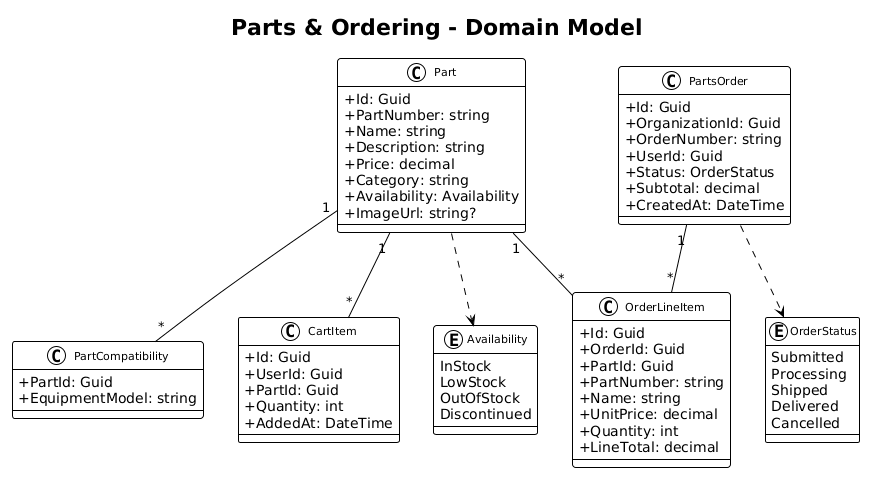

The diagram above was rendered by PlantUML. Its source (embedded in the PNG):
@startuml
!theme plain
skinparam classAttributeIconSize 0
skinparam classFontSize 11

title Parts & Ordering - Domain Model

class Part {
    +Id: Guid
    +PartNumber: string
    +Name: string
    +Description: string
    +Price: decimal
    +Category: string
    +Availability: Availability
    +ImageUrl: string?
}

class PartCompatibility {
    +PartId: Guid
    +EquipmentModel: string
}

class CartItem {
    +Id: Guid
    +UserId: Guid
    +PartId: Guid
    +Quantity: int
    +AddedAt: DateTime
}

class PartsOrder {
    +Id: Guid
    +OrganizationId: Guid
    +OrderNumber: string
    +UserId: Guid
    +Status: OrderStatus
    +Subtotal: decimal
    +CreatedAt: DateTime
}

class OrderLineItem {
    +Id: Guid
    +OrderId: Guid
    +PartId: Guid
    +PartNumber: string
    +Name: string
    +UnitPrice: decimal
    +Quantity: int
    +LineTotal: decimal
}

enum Availability {
    InStock
    LowStock
    OutOfStock
    Discontinued
}

enum OrderStatus {
    Submitted
    Processing
    Shipped
    Delivered
    Cancelled
}

Part "1" -- "*" PartCompatibility
Part "1" -- "*" CartItem
Part "1" -- "*" OrderLineItem
PartsOrder "1" -- "*" OrderLineItem
Part ..> Availability
PartsOrder ..> OrderStatus
@enduml